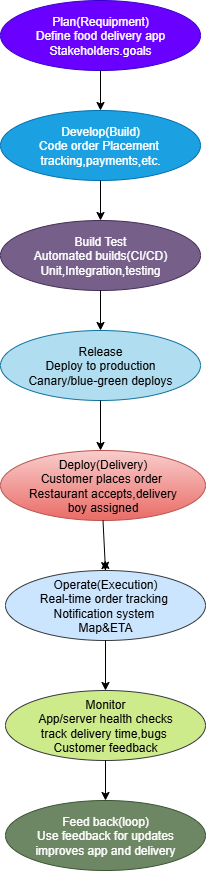

The diagram above was exported from draw.io. Its source (the exported page's mxGraphModel, read from the mxfile embedded in the PNG):
<mxGraphModel dx="1737" dy="937" grid="1" gridSize="10" guides="1" tooltips="1" connect="1" arrows="1" fold="1" page="1" pageScale="1" pageWidth="850" pageHeight="1100" background="light-dark(#FFFFFF,#F9F9F9)" math="0" shadow="0">
  <root>
    <mxCell id="0" />
    <mxCell id="1" parent="0" />
    <mxCell id="l-x-HA1RA-c-zxPe1Wy5-1" value="Deploy(Delivery)&lt;div&gt;Customer places order&amp;nbsp;&lt;/div&gt;&lt;div&gt;Restaurant accepts,delivery&lt;/div&gt;&lt;div&gt;boy assigned&lt;/div&gt;" style="ellipse;whiteSpace=wrap;html=1;fillColor=#f8cecc;gradientColor=#ea6b66;strokeColor=#b85450;" vertex="1" parent="1">
      <mxGeometry x="320" y="490" width="205" height="70" as="geometry" />
    </mxCell>
    <mxCell id="l-x-HA1RA-c-zxPe1Wy5-2" value="Plan(Requipment)&lt;div&gt;Define food delivery app&lt;/div&gt;&lt;div&gt;Stakeholders.goals&lt;/div&gt;" style="ellipse;whiteSpace=wrap;html=1;fillColor=#6a00ff;fontColor=#ffffff;strokeColor=#3700CC;" vertex="1" parent="1">
      <mxGeometry x="320" y="40" width="200" height="70" as="geometry" />
    </mxCell>
    <mxCell id="l-x-HA1RA-c-zxPe1Wy5-3" value="Release&lt;div&gt;Deploy to production&lt;/div&gt;&lt;div&gt;Canary/blue-green deploys&lt;/div&gt;" style="ellipse;whiteSpace=wrap;html=1;fillColor=#b1ddf0;strokeColor=#10739e;" vertex="1" parent="1">
      <mxGeometry x="320" y="370" width="200" height="70" as="geometry" />
    </mxCell>
    <mxCell id="l-x-HA1RA-c-zxPe1Wy5-4" value="Build Test&lt;div&gt;Automated builds(CI/CD)&lt;/div&gt;&lt;div&gt;Unit,Integration,testing&lt;/div&gt;" style="ellipse;whiteSpace=wrap;html=1;fillColor=#76608a;fontColor=#ffffff;strokeColor=#432D57;" vertex="1" parent="1">
      <mxGeometry x="320" y="260" width="200" height="70" as="geometry" />
    </mxCell>
    <mxCell id="l-x-HA1RA-c-zxPe1Wy5-29" style="edgeStyle=orthogonalEdgeStyle;rounded=0;orthogonalLoop=1;jettySize=auto;html=1;exitX=0.5;exitY=0;exitDx=0;exitDy=0;" edge="1" parent="1" source="l-x-HA1RA-c-zxPe1Wy5-5">
      <mxGeometry relative="1" as="geometry">
        <mxPoint x="424.66666666666697" y="600" as="targetPoint" />
      </mxGeometry>
    </mxCell>
    <mxCell id="l-x-HA1RA-c-zxPe1Wy5-5" value="Operate(Execution)&lt;div&gt;Real-time order tracking&amp;nbsp;&lt;/div&gt;&lt;div&gt;Notification system&amp;nbsp;&lt;/div&gt;&lt;div&gt;Map&amp;amp;ETA&lt;/div&gt;" style="ellipse;whiteSpace=wrap;html=1;fillColor=light-dark(#cce5ff, #0852a1);strokeColor=#36393d;" vertex="1" parent="1">
      <mxGeometry x="325" y="610" width="200" height="70" as="geometry" />
    </mxCell>
    <mxCell id="l-x-HA1RA-c-zxPe1Wy5-6" value="Feed back(loop)&lt;div&gt;Use feedback for updates&lt;/div&gt;&lt;div&gt;improves app and delivery&lt;/div&gt;" style="ellipse;whiteSpace=wrap;html=1;fillColor=#6d8764;fontColor=#ffffff;strokeColor=#3A5431;" vertex="1" parent="1">
      <mxGeometry x="325" y="840" width="200" height="70" as="geometry" />
    </mxCell>
    <mxCell id="l-x-HA1RA-c-zxPe1Wy5-7" value="Develop(Build)&lt;div&gt;Code order Placement&amp;nbsp;&lt;/div&gt;&lt;div&gt;tracking,payments,etc.&lt;/div&gt;" style="ellipse;whiteSpace=wrap;html=1;fillColor=#1ba1e2;fontColor=#ffffff;strokeColor=#006EAF;" vertex="1" parent="1">
      <mxGeometry x="320" y="150" width="200" height="70" as="geometry" />
    </mxCell>
    <mxCell id="l-x-HA1RA-c-zxPe1Wy5-8" value="Monitor&lt;div&gt;App/server health checks&lt;/div&gt;&lt;div&gt;track delivery time,bugs&amp;nbsp;&lt;/div&gt;&lt;div&gt;Customer feedback&lt;/div&gt;" style="ellipse;whiteSpace=wrap;html=1;fillColor=light-dark(#CDEB8B,#4B8D00);strokeColor=#36393d;" vertex="1" parent="1">
      <mxGeometry x="325" y="730" width="200" height="70" as="geometry" />
    </mxCell>
    <mxCell id="l-x-HA1RA-c-zxPe1Wy5-10" value="" style="endArrow=classic;html=1;rounded=0;entryX=0.5;entryY=0;entryDx=0;entryDy=0;exitX=0.5;exitY=1;exitDx=0;exitDy=0;strokeColor=light-dark(#000000,#000000);" edge="1" parent="1" source="l-x-HA1RA-c-zxPe1Wy5-2" target="l-x-HA1RA-c-zxPe1Wy5-7">
      <mxGeometry width="50" height="50" relative="1" as="geometry">
        <mxPoint x="390" y="170" as="sourcePoint" />
        <mxPoint x="440" y="120" as="targetPoint" />
      </mxGeometry>
    </mxCell>
    <mxCell id="l-x-HA1RA-c-zxPe1Wy5-11" value="" style="endArrow=classic;html=1;rounded=0;exitX=0.5;exitY=1;exitDx=0;exitDy=0;strokeColor=light-dark(#000000,#000000);" edge="1" parent="1" source="l-x-HA1RA-c-zxPe1Wy5-7">
      <mxGeometry width="50" height="50" relative="1" as="geometry">
        <mxPoint x="390" y="170" as="sourcePoint" />
        <mxPoint x="420" y="260" as="targetPoint" />
      </mxGeometry>
    </mxCell>
    <mxCell id="l-x-HA1RA-c-zxPe1Wy5-12" value="" style="endArrow=classic;html=1;rounded=0;entryX=0.5;entryY=0;entryDx=0;entryDy=0;exitX=0.5;exitY=1;exitDx=0;exitDy=0;strokeColor=light-dark(#000000,#000000);" edge="1" parent="1" source="l-x-HA1RA-c-zxPe1Wy5-4" target="l-x-HA1RA-c-zxPe1Wy5-3">
      <mxGeometry width="50" height="50" relative="1" as="geometry">
        <mxPoint x="390" y="280" as="sourcePoint" />
        <mxPoint x="440" y="230" as="targetPoint" />
      </mxGeometry>
    </mxCell>
    <mxCell id="l-x-HA1RA-c-zxPe1Wy5-18" value="" style="endArrow=classic;html=1;rounded=0;entryX=0.5;entryY=0;entryDx=0;entryDy=0;exitX=0.5;exitY=1;exitDx=0;exitDy=0;strokeColor=light-dark(#000000,#000000);" edge="1" parent="1" source="l-x-HA1RA-c-zxPe1Wy5-1" target="l-x-HA1RA-c-zxPe1Wy5-5">
      <mxGeometry width="50" height="50" relative="1" as="geometry">
        <mxPoint x="400" y="610" as="sourcePoint" />
        <mxPoint x="450" y="560" as="targetPoint" />
      </mxGeometry>
    </mxCell>
    <mxCell id="l-x-HA1RA-c-zxPe1Wy5-19" value="" style="endArrow=classic;html=1;rounded=0;entryX=0.5;entryY=0;entryDx=0;entryDy=0;exitX=0.5;exitY=1;exitDx=0;exitDy=0;strokeColor=light-dark(#000000,#000000);" edge="1" parent="1" source="l-x-HA1RA-c-zxPe1Wy5-5" target="l-x-HA1RA-c-zxPe1Wy5-8">
      <mxGeometry width="50" height="50" relative="1" as="geometry">
        <mxPoint x="400" y="750" as="sourcePoint" />
        <mxPoint x="450" y="700" as="targetPoint" />
      </mxGeometry>
    </mxCell>
    <mxCell id="l-x-HA1RA-c-zxPe1Wy5-20" value="" style="endArrow=classic;html=1;rounded=0;entryX=0.5;entryY=0;entryDx=0;entryDy=0;exitX=0.5;exitY=1;exitDx=0;exitDy=0;strokeColor=light-dark(#000000,#000000);" edge="1" parent="1" source="l-x-HA1RA-c-zxPe1Wy5-8" target="l-x-HA1RA-c-zxPe1Wy5-6">
      <mxGeometry width="50" height="50" relative="1" as="geometry">
        <mxPoint x="390" y="760" as="sourcePoint" />
        <mxPoint x="440" y="710" as="targetPoint" />
      </mxGeometry>
    </mxCell>
    <mxCell id="l-x-HA1RA-c-zxPe1Wy5-30" value="" style="endArrow=classic;html=1;rounded=0;exitX=0.5;exitY=1;exitDx=0;exitDy=0;strokeColor=light-dark(#000000,#000000);" edge="1" parent="1" source="l-x-HA1RA-c-zxPe1Wy5-3">
      <mxGeometry width="50" height="50" relative="1" as="geometry">
        <mxPoint x="370" y="540" as="sourcePoint" />
        <mxPoint x="420" y="490" as="targetPoint" />
      </mxGeometry>
    </mxCell>
  </root>
</mxGraphModel>